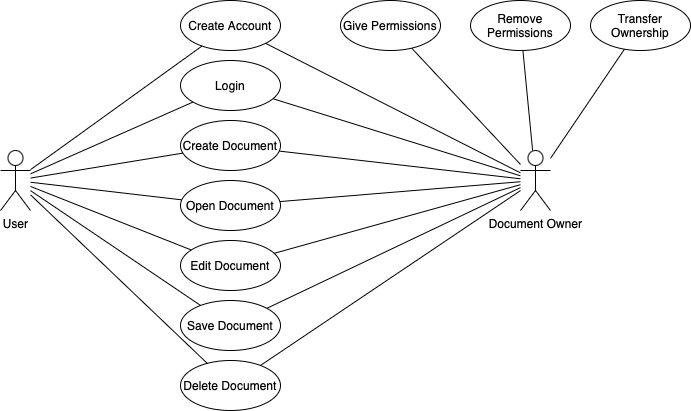

The diagram above was exported from draw.io. Its source (the exported page's mxGraphModel, read from the mxfile embedded in the PNG):
<mxGraphModel dx="1026" dy="692" grid="1" gridSize="10" guides="1" tooltips="1" connect="1" arrows="1" fold="1" page="1" pageScale="1" pageWidth="850" pageHeight="1100" math="0" shadow="0">
  <root>
    <mxCell id="0" />
    <mxCell id="1" parent="0" />
    <mxCell id="BiKHbqoliETOdiaDQyvM-1" value="User" style="shape=umlActor;verticalLabelPosition=bottom;verticalAlign=top;html=1;outlineConnect=0;" vertex="1" parent="1">
      <mxGeometry x="70" y="220" width="30" height="60" as="geometry" />
    </mxCell>
    <mxCell id="BiKHbqoliETOdiaDQyvM-2" value="Document Owner" style="shape=umlActor;verticalLabelPosition=bottom;verticalAlign=top;html=1;outlineConnect=0;" vertex="1" parent="1">
      <mxGeometry x="590" y="220" width="30" height="60" as="geometry" />
    </mxCell>
    <mxCell id="BiKHbqoliETOdiaDQyvM-8" value="Create Account" style="ellipse;whiteSpace=wrap;html=1;" vertex="1" parent="1">
      <mxGeometry x="250" y="70" width="100" height="50" as="geometry" />
    </mxCell>
    <mxCell id="BiKHbqoliETOdiaDQyvM-9" value="Login" style="ellipse;whiteSpace=wrap;html=1;" vertex="1" parent="1">
      <mxGeometry x="250" y="130" width="100" height="50" as="geometry" />
    </mxCell>
    <mxCell id="BiKHbqoliETOdiaDQyvM-10" value="Create Document" style="ellipse;whiteSpace=wrap;html=1;" vertex="1" parent="1">
      <mxGeometry x="250" y="190" width="100" height="50" as="geometry" />
    </mxCell>
    <mxCell id="BiKHbqoliETOdiaDQyvM-11" value="Open Document" style="ellipse;whiteSpace=wrap;html=1;" vertex="1" parent="1">
      <mxGeometry x="250" y="250" width="100" height="50" as="geometry" />
    </mxCell>
    <mxCell id="BiKHbqoliETOdiaDQyvM-12" value="Edit Document" style="ellipse;whiteSpace=wrap;html=1;" vertex="1" parent="1">
      <mxGeometry x="250" y="310" width="100" height="50" as="geometry" />
    </mxCell>
    <mxCell id="BiKHbqoliETOdiaDQyvM-13" value="Save Document" style="ellipse;whiteSpace=wrap;html=1;" vertex="1" parent="1">
      <mxGeometry x="250" y="370" width="100" height="50" as="geometry" />
    </mxCell>
    <mxCell id="BiKHbqoliETOdiaDQyvM-14" value="" style="endArrow=none;html=1;rounded=0;" edge="1" parent="1" source="BiKHbqoliETOdiaDQyvM-1" target="BiKHbqoliETOdiaDQyvM-8">
      <mxGeometry width="50" height="50" relative="1" as="geometry">
        <mxPoint x="240" y="340" as="sourcePoint" />
        <mxPoint x="290" y="290" as="targetPoint" />
      </mxGeometry>
    </mxCell>
    <mxCell id="BiKHbqoliETOdiaDQyvM-15" value="" style="endArrow=none;html=1;rounded=0;" edge="1" parent="1" source="BiKHbqoliETOdiaDQyvM-1" target="BiKHbqoliETOdiaDQyvM-9">
      <mxGeometry width="50" height="50" relative="1" as="geometry">
        <mxPoint x="240" y="340" as="sourcePoint" />
        <mxPoint x="290" y="290" as="targetPoint" />
      </mxGeometry>
    </mxCell>
    <mxCell id="BiKHbqoliETOdiaDQyvM-17" value="" style="endArrow=none;html=1;rounded=0;" edge="1" parent="1" source="BiKHbqoliETOdiaDQyvM-10" target="BiKHbqoliETOdiaDQyvM-1">
      <mxGeometry width="50" height="50" relative="1" as="geometry">
        <mxPoint x="240" y="340" as="sourcePoint" />
        <mxPoint x="290" y="290" as="targetPoint" />
      </mxGeometry>
    </mxCell>
    <mxCell id="BiKHbqoliETOdiaDQyvM-18" value="" style="endArrow=none;html=1;rounded=0;" edge="1" parent="1" source="BiKHbqoliETOdiaDQyvM-1" target="BiKHbqoliETOdiaDQyvM-11">
      <mxGeometry width="50" height="50" relative="1" as="geometry">
        <mxPoint x="240" y="340" as="sourcePoint" />
        <mxPoint x="290" y="290" as="targetPoint" />
      </mxGeometry>
    </mxCell>
    <mxCell id="BiKHbqoliETOdiaDQyvM-19" value="" style="endArrow=none;html=1;rounded=0;" edge="1" parent="1" source="BiKHbqoliETOdiaDQyvM-1" target="BiKHbqoliETOdiaDQyvM-12">
      <mxGeometry width="50" height="50" relative="1" as="geometry">
        <mxPoint x="240" y="340" as="sourcePoint" />
        <mxPoint x="290" y="290" as="targetPoint" />
      </mxGeometry>
    </mxCell>
    <mxCell id="BiKHbqoliETOdiaDQyvM-22" value="" style="endArrow=none;html=1;rounded=0;" edge="1" parent="1" source="BiKHbqoliETOdiaDQyvM-13" target="BiKHbqoliETOdiaDQyvM-1">
      <mxGeometry width="50" height="50" relative="1" as="geometry">
        <mxPoint x="240" y="340" as="sourcePoint" />
        <mxPoint x="290" y="290" as="targetPoint" />
      </mxGeometry>
    </mxCell>
    <mxCell id="BiKHbqoliETOdiaDQyvM-23" value="" style="endArrow=none;html=1;rounded=0;" edge="1" parent="1" source="BiKHbqoliETOdiaDQyvM-13" target="BiKHbqoliETOdiaDQyvM-2">
      <mxGeometry width="50" height="50" relative="1" as="geometry">
        <mxPoint x="420" y="340" as="sourcePoint" />
        <mxPoint x="470" y="290" as="targetPoint" />
      </mxGeometry>
    </mxCell>
    <mxCell id="BiKHbqoliETOdiaDQyvM-25" value="" style="endArrow=none;html=1;rounded=0;" edge="1" parent="1" source="BiKHbqoliETOdiaDQyvM-2" target="BiKHbqoliETOdiaDQyvM-12">
      <mxGeometry width="50" height="50" relative="1" as="geometry">
        <mxPoint x="240" y="340" as="sourcePoint" />
        <mxPoint x="290" y="290" as="targetPoint" />
      </mxGeometry>
    </mxCell>
    <mxCell id="BiKHbqoliETOdiaDQyvM-26" value="" style="endArrow=none;html=1;rounded=0;" edge="1" parent="1" source="BiKHbqoliETOdiaDQyvM-2" target="BiKHbqoliETOdiaDQyvM-10">
      <mxGeometry width="50" height="50" relative="1" as="geometry">
        <mxPoint x="240" y="340" as="sourcePoint" />
        <mxPoint x="290" y="290" as="targetPoint" />
      </mxGeometry>
    </mxCell>
    <mxCell id="BiKHbqoliETOdiaDQyvM-27" value="" style="endArrow=none;html=1;rounded=0;" edge="1" parent="1" source="BiKHbqoliETOdiaDQyvM-11" target="BiKHbqoliETOdiaDQyvM-2">
      <mxGeometry width="50" height="50" relative="1" as="geometry">
        <mxPoint x="240" y="340" as="sourcePoint" />
        <mxPoint x="290" y="290" as="targetPoint" />
      </mxGeometry>
    </mxCell>
    <mxCell id="BiKHbqoliETOdiaDQyvM-30" value="" style="endArrow=none;html=1;rounded=0;" edge="1" parent="1" source="BiKHbqoliETOdiaDQyvM-2" target="BiKHbqoliETOdiaDQyvM-9">
      <mxGeometry width="50" height="50" relative="1" as="geometry">
        <mxPoint x="240" y="340" as="sourcePoint" />
        <mxPoint x="290" y="290" as="targetPoint" />
      </mxGeometry>
    </mxCell>
    <mxCell id="BiKHbqoliETOdiaDQyvM-31" value="" style="endArrow=none;html=1;rounded=0;" edge="1" parent="1" source="BiKHbqoliETOdiaDQyvM-2" target="BiKHbqoliETOdiaDQyvM-8">
      <mxGeometry width="50" height="50" relative="1" as="geometry">
        <mxPoint x="240" y="340" as="sourcePoint" />
        <mxPoint x="290" y="290" as="targetPoint" />
      </mxGeometry>
    </mxCell>
    <mxCell id="BiKHbqoliETOdiaDQyvM-33" value="Give Permissions" style="ellipse;whiteSpace=wrap;html=1;" vertex="1" parent="1">
      <mxGeometry x="410" y="70" width="100" height="50" as="geometry" />
    </mxCell>
    <mxCell id="BiKHbqoliETOdiaDQyvM-35" value="Remove Permissions" style="ellipse;whiteSpace=wrap;html=1;" vertex="1" parent="1">
      <mxGeometry x="540" y="70" width="100" height="50" as="geometry" />
    </mxCell>
    <mxCell id="BiKHbqoliETOdiaDQyvM-36" value="Transfer Ownership" style="ellipse;whiteSpace=wrap;html=1;" vertex="1" parent="1">
      <mxGeometry x="660" y="70" width="100" height="50" as="geometry" />
    </mxCell>
    <mxCell id="BiKHbqoliETOdiaDQyvM-37" value="" style="endArrow=none;html=1;rounded=0;" edge="1" parent="1" source="BiKHbqoliETOdiaDQyvM-2" target="BiKHbqoliETOdiaDQyvM-33">
      <mxGeometry width="50" height="50" relative="1" as="geometry">
        <mxPoint x="240" y="340" as="sourcePoint" />
        <mxPoint x="290" y="290" as="targetPoint" />
      </mxGeometry>
    </mxCell>
    <mxCell id="BiKHbqoliETOdiaDQyvM-38" value="" style="endArrow=none;html=1;rounded=0;" edge="1" parent="1" source="BiKHbqoliETOdiaDQyvM-2" target="BiKHbqoliETOdiaDQyvM-35">
      <mxGeometry width="50" height="50" relative="1" as="geometry">
        <mxPoint x="240" y="340" as="sourcePoint" />
        <mxPoint x="290" y="290" as="targetPoint" />
      </mxGeometry>
    </mxCell>
    <mxCell id="BiKHbqoliETOdiaDQyvM-39" value="" style="endArrow=none;html=1;rounded=0;" edge="1" parent="1" source="BiKHbqoliETOdiaDQyvM-2" target="BiKHbqoliETOdiaDQyvM-36">
      <mxGeometry width="50" height="50" relative="1" as="geometry">
        <mxPoint x="240" y="340" as="sourcePoint" />
        <mxPoint x="290" y="290" as="targetPoint" />
      </mxGeometry>
    </mxCell>
    <mxCell id="BiKHbqoliETOdiaDQyvM-40" value="Delete Document" style="ellipse;whiteSpace=wrap;html=1;" vertex="1" parent="1">
      <mxGeometry x="250" y="430" width="100" height="50" as="geometry" />
    </mxCell>
    <mxCell id="BiKHbqoliETOdiaDQyvM-41" value="" style="endArrow=none;html=1;rounded=0;" edge="1" parent="1" source="BiKHbqoliETOdiaDQyvM-40" target="BiKHbqoliETOdiaDQyvM-2">
      <mxGeometry width="50" height="50" relative="1" as="geometry">
        <mxPoint x="370" y="250" as="sourcePoint" />
        <mxPoint x="420" y="200" as="targetPoint" />
      </mxGeometry>
    </mxCell>
    <mxCell id="BiKHbqoliETOdiaDQyvM-42" value="" style="endArrow=none;html=1;rounded=0;" edge="1" parent="1" source="BiKHbqoliETOdiaDQyvM-1" target="BiKHbqoliETOdiaDQyvM-40">
      <mxGeometry width="50" height="50" relative="1" as="geometry">
        <mxPoint x="370" y="250" as="sourcePoint" />
        <mxPoint x="420" y="200" as="targetPoint" />
      </mxGeometry>
    </mxCell>
  </root>
</mxGraphModel>